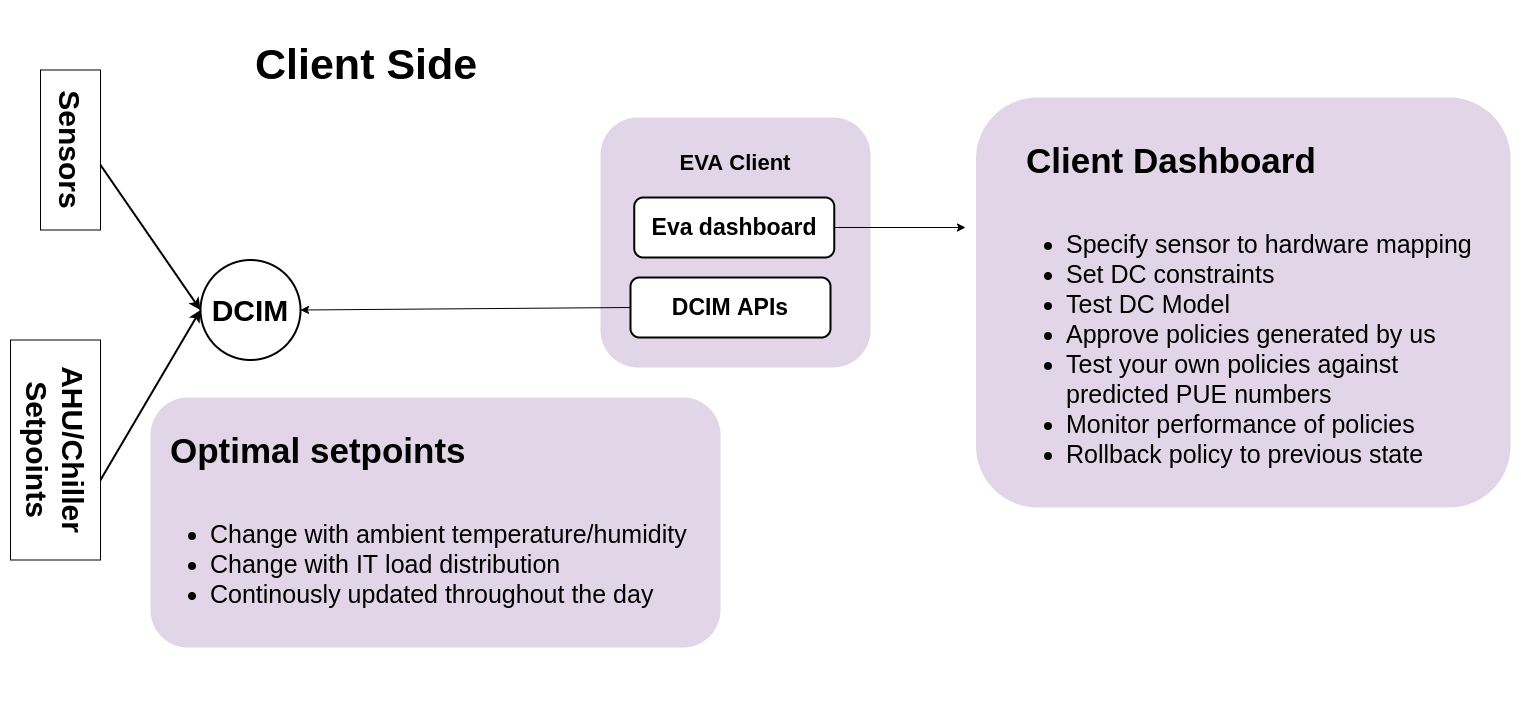

The diagram above was exported from draw.io. Its source (the exported page's mxGraphModel, read from the mxfile embedded in the PNG):
<mxGraphModel dx="2983" dy="1771" grid="1" gridSize="10" guides="1" tooltips="1" connect="1" arrows="1" fold="1" page="1" pageScale="1.5" pageWidth="1654" pageHeight="1169" background="#ffffff" math="0" shadow="0">
  <root>
    <mxCell id="0" />
    <mxCell id="1" parent="0" />
    <mxCell id="2" value="&lt;b style=&quot;white-space: normal ; font-size: 22px&quot;&gt;&lt;br&gt;EVA Client&lt;/b&gt;" style="rounded=1;whiteSpace=wrap;html=1;verticalAlign=top;strokeColor=none;fillColor=#e1d5e7;" vertex="1" parent="1">
      <mxGeometry x="630" y="1160" width="270" height="250" as="geometry" />
    </mxCell>
    <mxCell id="3" value="&lt;span style=&quot;font-size: 23px; font-weight: 700; white-space: normal;&quot;&gt;Eva dashboard&lt;/span&gt;" style="rounded=1;whiteSpace=wrap;html=1;fontSize=23;strokeWidth=2;" vertex="1" parent="1">
      <mxGeometry x="663.75" y="1240" width="200" height="60" as="geometry" />
    </mxCell>
    <mxCell id="4" value="&lt;span style=&quot;font-size: 23px ; font-weight: 700 ; white-space: normal&quot;&gt;DCIM APIs&lt;/span&gt;" style="rounded=1;whiteSpace=wrap;html=1;fontSize=23;strokeWidth=2;" vertex="1" parent="1">
      <mxGeometry x="660" y="1320" width="200" height="60" as="geometry" />
    </mxCell>
    <mxCell id="5" value="" style="endArrow=classic;html=1;fontSize=35;exitX=1;exitY=0.5;exitDx=0;exitDy=0;" edge="1" source="3" parent="1">
      <mxGeometry width="50" height="50" relative="1" as="geometry">
        <mxPoint x="1215" y="1240" as="sourcePoint" />
        <mxPoint x="995" y="1270" as="targetPoint" />
      </mxGeometry>
    </mxCell>
    <mxCell id="6" value="" style="rounded=1;whiteSpace=wrap;html=1;verticalAlign=top;strokeColor=none;fillColor=#e1d5e7;" vertex="1" parent="1">
      <mxGeometry x="1005.5" y="1140" width="534.5" height="410" as="geometry" />
    </mxCell>
    <mxCell id="7" value="DCIM" style="ellipse;whiteSpace=wrap;html=1;aspect=fixed;fontSize=30;fontStyle=1;strokeWidth=2;" vertex="1" parent="1">
      <mxGeometry x="230" y="1302.5" width="100" height="100" as="geometry" />
    </mxCell>
    <mxCell id="8" value="" style="endArrow=classic;html=1;fontSize=30;exitX=1;exitY=0.5;exitDx=0;exitDy=0;entryX=0;entryY=0.5;entryDx=0;entryDy=0;fontStyle=1;strokeWidth=2;" edge="1" target="7" parent="1">
      <mxGeometry width="50" height="50" relative="1" as="geometry">
        <mxPoint x="130" y="1207.5" as="sourcePoint" />
        <mxPoint x="680" y="1402.5" as="targetPoint" />
      </mxGeometry>
    </mxCell>
    <mxCell id="9" value="" style="endArrow=classic;html=1;fontSize=30;exitX=1;exitY=0.5;exitDx=0;exitDy=0;entryX=0;entryY=0.5;entryDx=0;entryDy=0;fontStyle=1;strokeWidth=2;" edge="1" target="7" parent="1">
      <mxGeometry width="50" height="50" relative="1" as="geometry">
        <mxPoint x="130" y="1522.5" as="sourcePoint" />
        <mxPoint x="680" y="1402.5" as="targetPoint" />
      </mxGeometry>
    </mxCell>
    <mxCell id="10" value="Sensors" style="rounded=0;whiteSpace=wrap;html=1;fontSize=30;rotation=90;fontStyle=1" vertex="1" parent="1">
      <mxGeometry x="20" y="1162.5" width="160" height="60" as="geometry" />
    </mxCell>
    <mxCell id="11" value="AHU/Chiller Setpoints" style="rounded=0;whiteSpace=wrap;html=1;fontSize=30;rotation=90;fontStyle=1" vertex="1" parent="1">
      <mxGeometry x="-25" y="1447.5" width="220" height="90" as="geometry" />
    </mxCell>
    <mxCell id="12" value="&lt;h1&gt;&lt;font style=&quot;font-size: 35px&quot;&gt;Client Dashboard&lt;/font&gt;&lt;/h1&gt;&lt;p&gt;&lt;/p&gt;&lt;ul style=&quot;font-size: 25px&quot;&gt;&lt;li&gt;Specify sensor to hardware mapping&lt;/li&gt;&lt;li&gt;Set DC constraints&lt;/li&gt;&lt;li&gt;Test DC Model&lt;/li&gt;&lt;li&gt;Approve policies generated by us&lt;/li&gt;&lt;li&gt;Test your own policies against predicted PUE numbers&lt;/li&gt;&lt;li&gt;Monitor performance of policies&lt;/li&gt;&lt;li&gt;Rollback policy to previous state&lt;/li&gt;&lt;/ul&gt;&lt;p&gt;&lt;/p&gt;" style="text;html=1;strokeColor=none;fillColor=none;spacing=5;spacingTop=-20;whiteSpace=wrap;overflow=hidden;rounded=0;fontSize=30;" vertex="1" parent="1">
      <mxGeometry x="1051" y="1130" width="469" height="400" as="geometry" />
    </mxCell>
    <mxCell id="13" value="" style="endArrow=classic;html=1;fontSize=30;exitX=0;exitY=0.5;exitDx=0;exitDy=0;entryX=1;entryY=0.5;entryDx=0;entryDy=0;" edge="1" source="4" target="7" parent="1">
      <mxGeometry width="50" height="50" relative="1" as="geometry">
        <mxPoint x="720" y="1140" as="sourcePoint" />
        <mxPoint x="770" y="1090" as="targetPoint" />
      </mxGeometry>
    </mxCell>
    <mxCell id="14" value="&lt;font style=&quot;font-size: 25px&quot;&gt;&lt;br&gt;&lt;/font&gt;" style="rounded=1;whiteSpace=wrap;html=1;verticalAlign=top;strokeColor=none;fillColor=#e1d5e7;align=left;" vertex="1" parent="1">
      <mxGeometry x="180" y="1440" width="570" height="250" as="geometry" />
    </mxCell>
    <mxCell id="15" value="&lt;h1&gt;&lt;font style=&quot;font-size: 35px&quot;&gt;Optimal setpoints&lt;/font&gt;&lt;/h1&gt;&lt;p&gt;&lt;/p&gt;&lt;ul style=&quot;font-size: 25px&quot;&gt;&lt;li&gt;Change with ambient temperature/humidity&lt;/li&gt;&lt;li&gt;Change with IT load distribution&lt;/li&gt;&lt;li&gt;Continously updated throughout the day&lt;/li&gt;&lt;/ul&gt;&lt;p&gt;&lt;/p&gt;" style="text;html=1;strokeColor=none;fillColor=none;spacing=5;spacingTop=-20;whiteSpace=wrap;overflow=hidden;rounded=0;fontSize=30;" vertex="1" parent="1">
      <mxGeometry x="195" y="1420" width="535" height="330" as="geometry" />
    </mxCell>
    <mxCell id="16" value="&lt;h1 style=&quot;font-size: 43px&quot;&gt;Client Side&lt;/h1&gt;" style="text;html=1;strokeColor=none;fillColor=none;spacing=5;spacingTop=-20;whiteSpace=wrap;overflow=hidden;rounded=0;fontSize=43;strokeWidth=2;" vertex="1" parent="1">
      <mxGeometry x="280" y="1062.5" width="590" height="100" as="geometry" />
    </mxCell>
  </root>
</mxGraphModel>